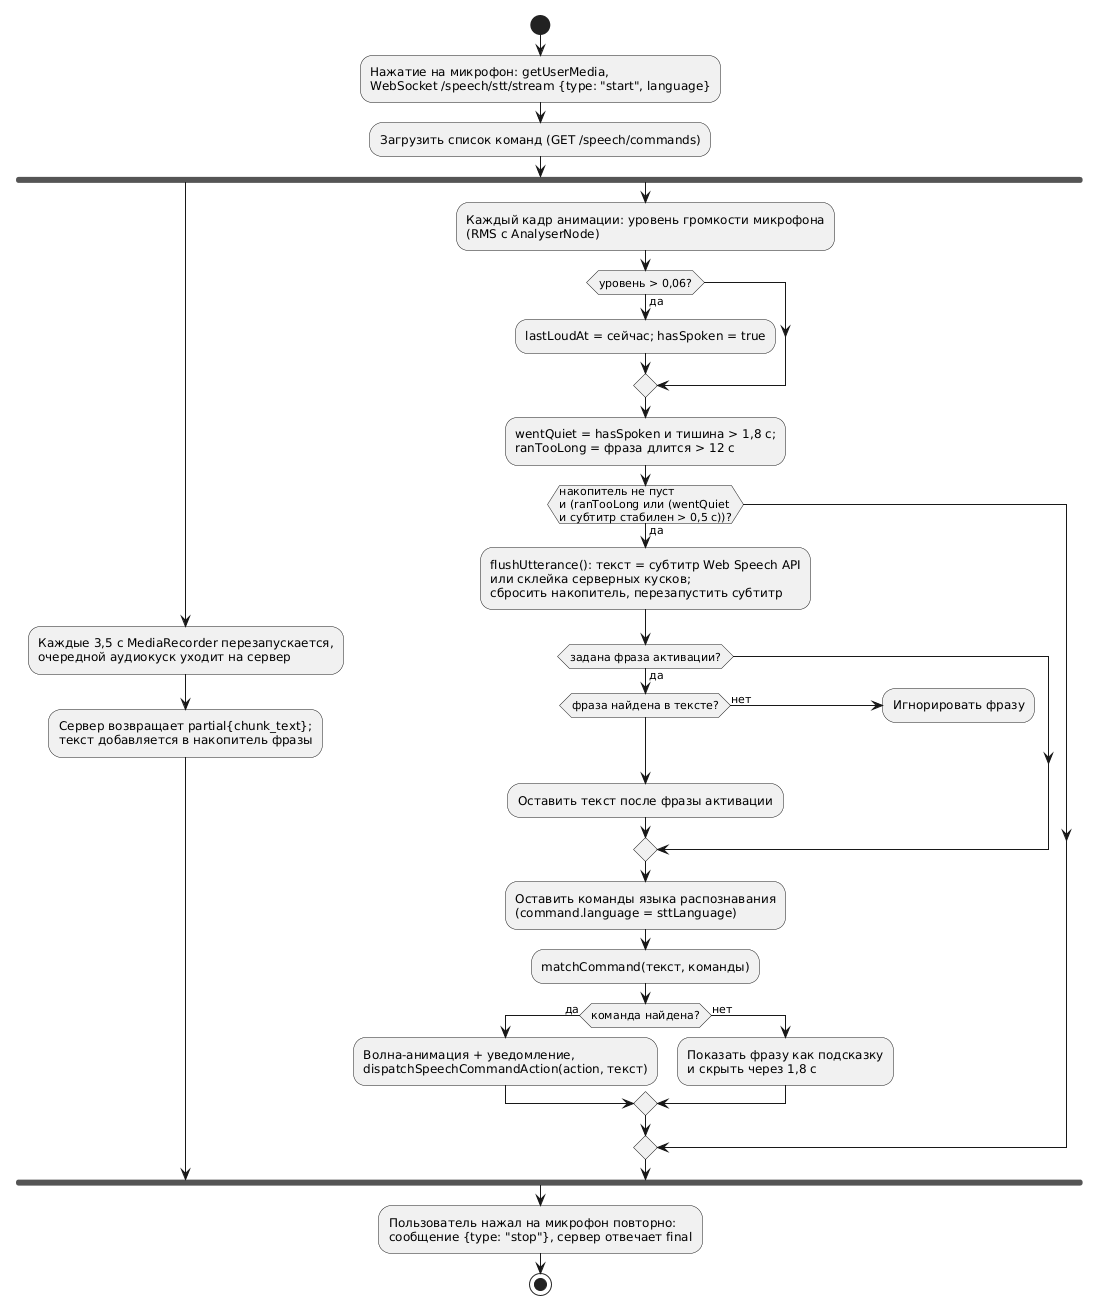

The diagram above was rendered by PlantUML. Its source (embedded in the PNG):
@startuml utterance-segmentation

' =====================================================================
'  Непрерывное прослушивание: разбиение речи на фразы по паузам и
'  сопоставление фразы с командой (SpeechModeContext.tsx для голосового
'  режима; тот же алгоритм -- в VoiceInputButton.tsx для микрофона
'  поиска и проверки в настройках).
' =====================================================================

start
:Нажатие на микрофон: getUserMedia,\nWebSocket /speech/stt/stream {type: "start", language};
:Загрузить список команд (GET /speech/commands);
fork
  :Каждые 3,5 с MediaRecorder перезапускается,\nочередной аудиокуск уходит на сервер;
  :Сервер возвращает partial{chunk_text};\nтекст добавляется в накопитель фразы;
fork again
  :Каждый кадр анимации: уровень громкости микрофона\n(RMS с AnalyserNode);
  if (уровень > 0,06?) then (да)
    :lastLoudAt = сейчас; hasSpoken = true;
  endif
  :wentQuiet = hasSpoken и тишина > 1,8 с;\nranTooLong = фраза длится > 12 с;
  if (накопитель не пуст\nи (ranTooLong или (wentQuiet\nи субтитр стабилен > 0,5 с))?) then (да)
    :flushUtterance(): текст = субтитр Web Speech API\nили склейка серверных кусков;\nсбросить накопитель, перезапустить субтитр;
    if (задана фраза активации?) then (да)
      if (фраза найдена в тексте?) then (нет)
        :Игнорировать фразу;
        detach
      endif
      :Оставить текст после фразы активации;
    endif
    :Оставить команды языка распознавания\n(command.language = sttLanguage);
    :matchCommand(текст, команды);
    if (команда найдена?) then (да)
      :Волна-анимация + уведомление,\ndispatchSpeechCommandAction(action, текст);
    else (нет)
      :Показать фразу как подсказку\nи скрыть через 1,8 с;
    endif
  endif
end fork
:Пользователь нажал на микрофон повторно:\nсообщение {type: "stop"}, сервер отвечает final;
stop

@enduml